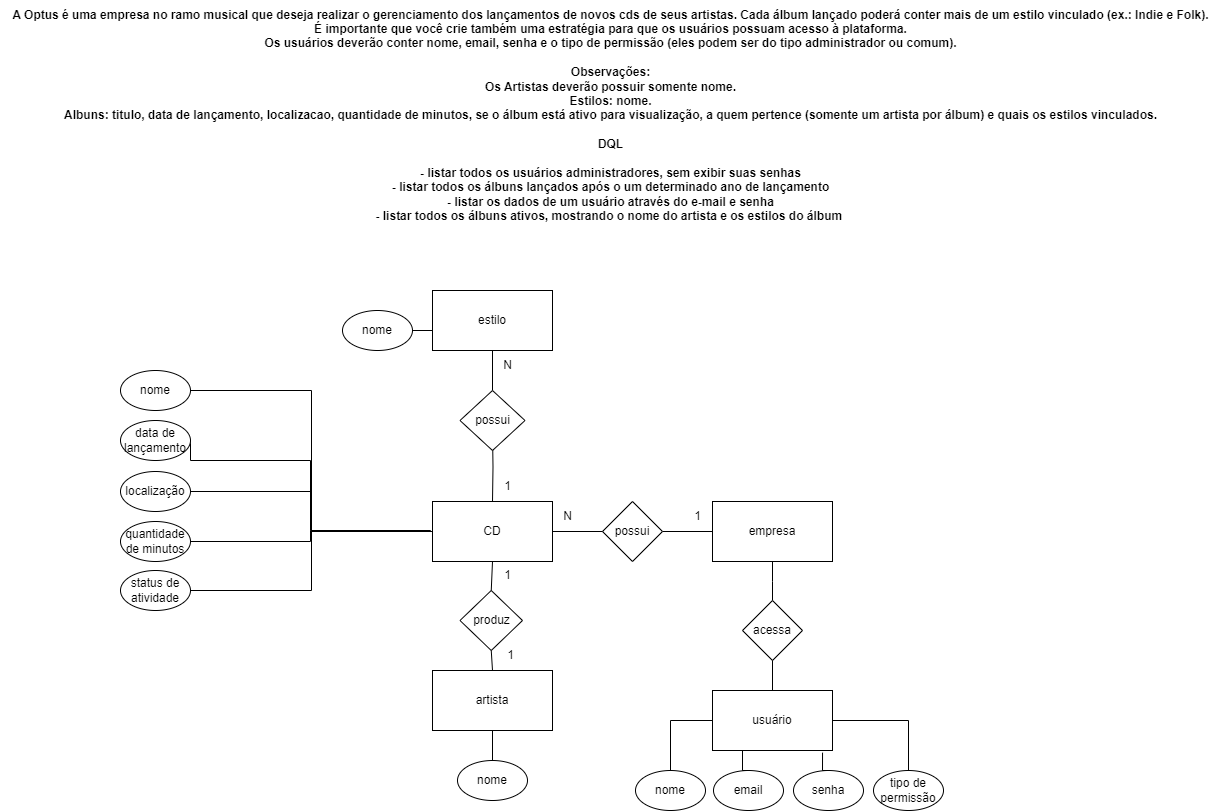

The diagram above was exported from draw.io. Its source (the exported page's mxGraphModel, read from the mxfile embedded in the PNG):
<mxGraphModel dx="2577" dy="928" grid="1" gridSize="10" guides="1" tooltips="1" connect="1" arrows="1" fold="1" page="1" pageScale="1" pageWidth="827" pageHeight="1169" math="0" shadow="0">
  <root>
    <mxCell id="0" />
    <mxCell id="1" parent="0" />
    <mxCell id="kWm02lygD7cGhgR4Ec7L-1" value="&lt;div&gt;&lt;b&gt;A Optus é uma empresa no ramo musical que deseja realizar o gerenciamento dos lançamentos de novos cds de seus artistas. Cada álbum lançado poderá conter mais de um estilo vinculado (ex.: Indie e Folk).&lt;/b&gt;&lt;/div&gt;&lt;div&gt;&lt;b&gt;É importante que você crie também uma estratégia para que os usuários possuam acesso à plataforma.&lt;/b&gt;&lt;/div&gt;&lt;div&gt;&lt;b&gt;Os usuários deverão conter nome, email, senha e o tipo de permissão (eles podem ser do tipo administrador ou comum).&lt;/b&gt;&lt;/div&gt;&lt;div&gt;&lt;b&gt;&lt;br&gt;&lt;/b&gt;&lt;/div&gt;&lt;div&gt;&lt;b&gt;Observações:&lt;/b&gt;&lt;/div&gt;&lt;div&gt;&lt;b&gt;Os Artistas deverão possuir somente nome.&lt;/b&gt;&lt;/div&gt;&lt;div&gt;&lt;b&gt;Estilos: nome.&lt;/b&gt;&lt;/div&gt;&lt;div&gt;&lt;b&gt;Albuns: titulo, data de lançamento, localizacao, quantidade de minutos, se o álbum está ativo para visualização, a quem pertence (somente um artista por álbum) e quais os estilos vinculados.&lt;/b&gt;&lt;/div&gt;&lt;div&gt;&lt;b&gt;&lt;br&gt;&lt;/b&gt;&lt;/div&gt;&lt;div&gt;&lt;b&gt;DQL&lt;/b&gt;&lt;/div&gt;&lt;div&gt;&lt;b&gt;&lt;br&gt;&lt;/b&gt;&lt;/div&gt;&lt;div&gt;&lt;b&gt;- listar todos os usuários administradores, sem exibir suas senhas&lt;/b&gt;&lt;/div&gt;&lt;div&gt;&lt;b&gt;- listar todos os álbuns lançados após o um determinado ano de lançamento&lt;/b&gt;&lt;/div&gt;&lt;div&gt;&lt;b&gt;- listar os dados de um usuário através do e-mail e senha&lt;/b&gt;&lt;/div&gt;&lt;div&gt;&lt;b&gt;- listar todos os álbuns ativos, mostrando o nome do artista e os estilos do álbum&amp;nbsp;&lt;/b&gt;&lt;/div&gt;" style="text;html=1;align=center;verticalAlign=middle;resizable=1;points=[];autosize=1;strokeColor=none;fillColor=none;movable=1;rotatable=1;deletable=1;editable=1;locked=0;connectable=1;" vertex="1" parent="1">
      <mxGeometry x="-180" y="140" width="1220" height="230" as="geometry" />
    </mxCell>
    <mxCell id="kWm02lygD7cGhgR4Ec7L-24" style="edgeStyle=orthogonalEdgeStyle;rounded=0;orthogonalLoop=1;jettySize=auto;html=1;exitX=0.5;exitY=1;exitDx=0;exitDy=0;endArrow=none;endFill=0;" edge="1" parent="1" source="kWm02lygD7cGhgR4Ec7L-2" target="kWm02lygD7cGhgR4Ec7L-22">
      <mxGeometry relative="1" as="geometry" />
    </mxCell>
    <mxCell id="kWm02lygD7cGhgR4Ec7L-2" value="empresa" style="rounded=0;whiteSpace=wrap;html=1;" vertex="1" parent="1">
      <mxGeometry x="532" y="641" width="120" height="60" as="geometry" />
    </mxCell>
    <mxCell id="kWm02lygD7cGhgR4Ec7L-8" style="edgeStyle=orthogonalEdgeStyle;rounded=0;orthogonalLoop=1;jettySize=auto;html=1;exitX=1;exitY=0.5;exitDx=0;exitDy=0;entryX=0;entryY=0.5;entryDx=0;entryDy=0;endArrow=none;endFill=0;" edge="1" parent="1" source="kWm02lygD7cGhgR4Ec7L-5" target="kWm02lygD7cGhgR4Ec7L-2">
      <mxGeometry relative="1" as="geometry" />
    </mxCell>
    <mxCell id="kWm02lygD7cGhgR4Ec7L-5" value="possui" style="rhombus;whiteSpace=wrap;html=1;" vertex="1" parent="1">
      <mxGeometry x="422" y="641" width="60" height="60" as="geometry" />
    </mxCell>
    <mxCell id="kWm02lygD7cGhgR4Ec7L-7" style="edgeStyle=orthogonalEdgeStyle;rounded=0;orthogonalLoop=1;jettySize=auto;html=1;exitX=1;exitY=0.5;exitDx=0;exitDy=0;entryX=0;entryY=0.5;entryDx=0;entryDy=0;endArrow=none;endFill=0;" edge="1" parent="1" source="kWm02lygD7cGhgR4Ec7L-6" target="kWm02lygD7cGhgR4Ec7L-5">
      <mxGeometry relative="1" as="geometry" />
    </mxCell>
    <mxCell id="kWm02lygD7cGhgR4Ec7L-6" value="CD" style="rounded=0;whiteSpace=wrap;html=1;" vertex="1" parent="1">
      <mxGeometry x="252" y="641" width="120" height="60" as="geometry" />
    </mxCell>
    <mxCell id="kWm02lygD7cGhgR4Ec7L-16" style="edgeStyle=orthogonalEdgeStyle;rounded=0;orthogonalLoop=1;jettySize=auto;html=1;exitX=0.5;exitY=1;exitDx=0;exitDy=0;entryX=0.5;entryY=0;entryDx=0;entryDy=0;endArrow=none;endFill=0;" edge="1" parent="1" target="kWm02lygD7cGhgR4Ec7L-6">
      <mxGeometry relative="1" as="geometry">
        <mxPoint x="312" y="571" as="sourcePoint" />
      </mxGeometry>
    </mxCell>
    <mxCell id="kWm02lygD7cGhgR4Ec7L-13" value="estilo" style="rounded=0;whiteSpace=wrap;html=1;" vertex="1" parent="1">
      <mxGeometry x="252" y="430" width="120" height="60" as="geometry" />
    </mxCell>
    <mxCell id="kWm02lygD7cGhgR4Ec7L-15" style="edgeStyle=orthogonalEdgeStyle;rounded=0;orthogonalLoop=1;jettySize=auto;html=1;exitX=1;exitY=0.5;exitDx=0;exitDy=0;endArrow=none;endFill=0;" edge="1" parent="1" source="kWm02lygD7cGhgR4Ec7L-14" target="kWm02lygD7cGhgR4Ec7L-13">
      <mxGeometry relative="1" as="geometry">
        <mxPoint x="252" y="541" as="targetPoint" />
      </mxGeometry>
    </mxCell>
    <mxCell id="kWm02lygD7cGhgR4Ec7L-14" value="nome" style="ellipse;whiteSpace=wrap;html=1;" vertex="1" parent="1">
      <mxGeometry x="162" y="450" width="70" height="40" as="geometry" />
    </mxCell>
    <mxCell id="kWm02lygD7cGhgR4Ec7L-17" value="N" style="text;html=1;align=center;verticalAlign=middle;resizable=0;points=[];autosize=1;strokeColor=none;fillColor=none;" vertex="1" parent="1">
      <mxGeometry x="312" y="490" width="30" height="30" as="geometry" />
    </mxCell>
    <mxCell id="kWm02lygD7cGhgR4Ec7L-18" value="1" style="text;html=1;align=center;verticalAlign=middle;resizable=0;points=[];autosize=1;strokeColor=none;fillColor=none;" vertex="1" parent="1">
      <mxGeometry x="312" y="611" width="30" height="30" as="geometry" />
    </mxCell>
    <mxCell id="kWm02lygD7cGhgR4Ec7L-22" value="acessa" style="rhombus;whiteSpace=wrap;html=1;" vertex="1" parent="1">
      <mxGeometry x="562" y="740" width="60" height="60" as="geometry" />
    </mxCell>
    <mxCell id="kWm02lygD7cGhgR4Ec7L-25" style="edgeStyle=orthogonalEdgeStyle;rounded=0;orthogonalLoop=1;jettySize=auto;html=1;exitX=0.5;exitY=0;exitDx=0;exitDy=0;entryX=0.5;entryY=1;entryDx=0;entryDy=0;endArrow=none;endFill=0;" edge="1" parent="1" source="kWm02lygD7cGhgR4Ec7L-23" target="kWm02lygD7cGhgR4Ec7L-22">
      <mxGeometry relative="1" as="geometry" />
    </mxCell>
    <mxCell id="kWm02lygD7cGhgR4Ec7L-23" value="usuário" style="rounded=0;whiteSpace=wrap;html=1;" vertex="1" parent="1">
      <mxGeometry x="532" y="830" width="120" height="60" as="geometry" />
    </mxCell>
    <mxCell id="kWm02lygD7cGhgR4Ec7L-28" style="edgeStyle=orthogonalEdgeStyle;rounded=0;orthogonalLoop=1;jettySize=auto;html=1;exitX=0.5;exitY=0;exitDx=0;exitDy=0;entryX=0.5;entryY=1;entryDx=0;entryDy=0;endArrow=none;endFill=0;" edge="1" parent="1" source="kWm02lygD7cGhgR4Ec7L-27" target="kWm02lygD7cGhgR4Ec7L-13">
      <mxGeometry relative="1" as="geometry" />
    </mxCell>
    <mxCell id="kWm02lygD7cGhgR4Ec7L-27" value="possui" style="rhombus;whiteSpace=wrap;html=1;" vertex="1" parent="1">
      <mxGeometry x="279.5" y="530" width="65" height="60" as="geometry" />
    </mxCell>
    <mxCell id="kWm02lygD7cGhgR4Ec7L-31" style="edgeStyle=orthogonalEdgeStyle;rounded=0;orthogonalLoop=1;jettySize=auto;html=1;exitX=1;exitY=0.5;exitDx=0;exitDy=0;entryX=0;entryY=0.5;entryDx=0;entryDy=0;endArrow=none;endFill=0;" edge="1" parent="1" source="kWm02lygD7cGhgR4Ec7L-30" target="kWm02lygD7cGhgR4Ec7L-6">
      <mxGeometry relative="1" as="geometry" />
    </mxCell>
    <mxCell id="kWm02lygD7cGhgR4Ec7L-30" value="nome" style="ellipse;whiteSpace=wrap;html=1;" vertex="1" parent="1">
      <mxGeometry x="-60" y="510" width="70" height="40" as="geometry" />
    </mxCell>
    <mxCell id="kWm02lygD7cGhgR4Ec7L-36" style="edgeStyle=orthogonalEdgeStyle;rounded=0;orthogonalLoop=1;jettySize=auto;html=1;exitX=0.5;exitY=0;exitDx=0;exitDy=0;entryX=0.5;entryY=1;entryDx=0;entryDy=0;endArrow=none;endFill=0;" edge="1" parent="1" source="kWm02lygD7cGhgR4Ec7L-32" target="kWm02lygD7cGhgR4Ec7L-33">
      <mxGeometry relative="1" as="geometry" />
    </mxCell>
    <mxCell id="kWm02lygD7cGhgR4Ec7L-32" value="artista" style="rounded=0;whiteSpace=wrap;html=1;" vertex="1" parent="1">
      <mxGeometry x="252" y="810" width="120" height="60" as="geometry" />
    </mxCell>
    <mxCell id="kWm02lygD7cGhgR4Ec7L-37" style="edgeStyle=orthogonalEdgeStyle;rounded=0;orthogonalLoop=1;jettySize=auto;html=1;exitX=0.5;exitY=0;exitDx=0;exitDy=0;entryX=0.5;entryY=1;entryDx=0;entryDy=0;endArrow=none;endFill=0;" edge="1" parent="1" source="kWm02lygD7cGhgR4Ec7L-33" target="kWm02lygD7cGhgR4Ec7L-6">
      <mxGeometry relative="1" as="geometry" />
    </mxCell>
    <mxCell id="kWm02lygD7cGhgR4Ec7L-33" value="produz" style="rhombus;whiteSpace=wrap;html=1;" vertex="1" parent="1">
      <mxGeometry x="279.5" y="730" width="62.5" height="60" as="geometry" />
    </mxCell>
    <mxCell id="kWm02lygD7cGhgR4Ec7L-35" style="edgeStyle=orthogonalEdgeStyle;rounded=0;orthogonalLoop=1;jettySize=auto;html=1;exitX=0.5;exitY=0;exitDx=0;exitDy=0;entryX=0.5;entryY=1;entryDx=0;entryDy=0;endArrow=none;endFill=0;" edge="1" parent="1" source="kWm02lygD7cGhgR4Ec7L-34" target="kWm02lygD7cGhgR4Ec7L-32">
      <mxGeometry relative="1" as="geometry" />
    </mxCell>
    <mxCell id="kWm02lygD7cGhgR4Ec7L-34" value="nome" style="ellipse;whiteSpace=wrap;html=1;" vertex="1" parent="1">
      <mxGeometry x="277" y="900" width="70" height="40" as="geometry" />
    </mxCell>
    <mxCell id="kWm02lygD7cGhgR4Ec7L-43" value="" style="group" vertex="1" connectable="0" parent="1">
      <mxGeometry x="455" y="910" width="308" height="40" as="geometry" />
    </mxCell>
    <mxCell id="kWm02lygD7cGhgR4Ec7L-39" value="nome" style="ellipse;whiteSpace=wrap;html=1;" vertex="1" parent="kWm02lygD7cGhgR4Ec7L-43">
      <mxGeometry width="70" height="40" as="geometry" />
    </mxCell>
    <mxCell id="kWm02lygD7cGhgR4Ec7L-40" value="email" style="ellipse;whiteSpace=wrap;html=1;" vertex="1" parent="kWm02lygD7cGhgR4Ec7L-43">
      <mxGeometry x="78" width="70" height="40" as="geometry" />
    </mxCell>
    <mxCell id="kWm02lygD7cGhgR4Ec7L-41" value="senha" style="ellipse;whiteSpace=wrap;html=1;" vertex="1" parent="kWm02lygD7cGhgR4Ec7L-43">
      <mxGeometry x="158" width="70" height="40" as="geometry" />
    </mxCell>
    <mxCell id="kWm02lygD7cGhgR4Ec7L-42" value="tipo de permissão" style="ellipse;whiteSpace=wrap;html=1;" vertex="1" parent="kWm02lygD7cGhgR4Ec7L-43">
      <mxGeometry x="238" width="70" height="40" as="geometry" />
    </mxCell>
    <mxCell id="kWm02lygD7cGhgR4Ec7L-45" style="edgeStyle=orthogonalEdgeStyle;rounded=0;orthogonalLoop=1;jettySize=auto;html=1;exitX=0.5;exitY=0;exitDx=0;exitDy=0;entryX=0;entryY=0.5;entryDx=0;entryDy=0;endArrow=none;endFill=0;" edge="1" parent="1" source="kWm02lygD7cGhgR4Ec7L-39" target="kWm02lygD7cGhgR4Ec7L-23">
      <mxGeometry relative="1" as="geometry" />
    </mxCell>
    <mxCell id="kWm02lygD7cGhgR4Ec7L-46" style="edgeStyle=orthogonalEdgeStyle;rounded=0;orthogonalLoop=1;jettySize=auto;html=1;exitX=0.5;exitY=0;exitDx=0;exitDy=0;entryX=0.25;entryY=1;entryDx=0;entryDy=0;endArrow=none;endFill=0;" edge="1" parent="1" source="kWm02lygD7cGhgR4Ec7L-40" target="kWm02lygD7cGhgR4Ec7L-23">
      <mxGeometry relative="1" as="geometry" />
    </mxCell>
    <mxCell id="kWm02lygD7cGhgR4Ec7L-47" style="edgeStyle=orthogonalEdgeStyle;rounded=0;orthogonalLoop=1;jettySize=auto;html=1;exitX=0.5;exitY=0;exitDx=0;exitDy=0;entryX=0.917;entryY=1.036;entryDx=0;entryDy=0;entryPerimeter=0;endArrow=none;endFill=0;" edge="1" parent="1" source="kWm02lygD7cGhgR4Ec7L-41" target="kWm02lygD7cGhgR4Ec7L-23">
      <mxGeometry relative="1" as="geometry" />
    </mxCell>
    <mxCell id="kWm02lygD7cGhgR4Ec7L-48" style="edgeStyle=orthogonalEdgeStyle;rounded=0;orthogonalLoop=1;jettySize=auto;html=1;exitX=0.5;exitY=0;exitDx=0;exitDy=0;entryX=1;entryY=0.5;entryDx=0;entryDy=0;endArrow=none;endFill=0;" edge="1" parent="1" source="kWm02lygD7cGhgR4Ec7L-42" target="kWm02lygD7cGhgR4Ec7L-23">
      <mxGeometry relative="1" as="geometry" />
    </mxCell>
    <mxCell id="kWm02lygD7cGhgR4Ec7L-56" style="edgeStyle=orthogonalEdgeStyle;rounded=0;orthogonalLoop=1;jettySize=auto;html=1;exitX=1;exitY=0.5;exitDx=0;exitDy=0;endArrow=none;endFill=0;" edge="1" parent="1" source="kWm02lygD7cGhgR4Ec7L-49">
      <mxGeometry relative="1" as="geometry">
        <mxPoint x="250" y="670" as="targetPoint" />
        <Array as="points">
          <mxPoint x="10" y="600" />
          <mxPoint x="130" y="600" />
          <mxPoint x="130" y="670" />
        </Array>
      </mxGeometry>
    </mxCell>
    <mxCell id="kWm02lygD7cGhgR4Ec7L-49" value="data de lançamento" style="ellipse;whiteSpace=wrap;html=1;" vertex="1" parent="1">
      <mxGeometry x="-60" y="560" width="70" height="40" as="geometry" />
    </mxCell>
    <mxCell id="kWm02lygD7cGhgR4Ec7L-55" style="edgeStyle=orthogonalEdgeStyle;rounded=0;orthogonalLoop=1;jettySize=auto;html=1;exitX=1;exitY=0.5;exitDx=0;exitDy=0;entryX=0;entryY=0.5;entryDx=0;entryDy=0;endArrow=none;endFill=0;" edge="1" parent="1" source="kWm02lygD7cGhgR4Ec7L-50" target="kWm02lygD7cGhgR4Ec7L-6">
      <mxGeometry relative="1" as="geometry" />
    </mxCell>
    <mxCell id="kWm02lygD7cGhgR4Ec7L-50" value="localização" style="ellipse;whiteSpace=wrap;html=1;" vertex="1" parent="1">
      <mxGeometry x="-60" y="611" width="70" height="40" as="geometry" />
    </mxCell>
    <mxCell id="kWm02lygD7cGhgR4Ec7L-54" style="edgeStyle=orthogonalEdgeStyle;rounded=0;orthogonalLoop=1;jettySize=auto;html=1;exitX=1;exitY=0.5;exitDx=0;exitDy=0;endArrow=none;endFill=0;" edge="1" parent="1" source="kWm02lygD7cGhgR4Ec7L-51">
      <mxGeometry relative="1" as="geometry">
        <mxPoint x="250" y="670" as="targetPoint" />
      </mxGeometry>
    </mxCell>
    <mxCell id="kWm02lygD7cGhgR4Ec7L-51" value="quantidade de minutos" style="ellipse;whiteSpace=wrap;html=1;" vertex="1" parent="1">
      <mxGeometry x="-60" y="661" width="70" height="40" as="geometry" />
    </mxCell>
    <mxCell id="kWm02lygD7cGhgR4Ec7L-53" style="edgeStyle=orthogonalEdgeStyle;rounded=0;orthogonalLoop=1;jettySize=auto;html=1;exitX=1;exitY=0.5;exitDx=0;exitDy=0;entryX=0;entryY=0.5;entryDx=0;entryDy=0;endArrow=none;endFill=0;" edge="1" parent="1" source="kWm02lygD7cGhgR4Ec7L-52" target="kWm02lygD7cGhgR4Ec7L-6">
      <mxGeometry relative="1" as="geometry" />
    </mxCell>
    <mxCell id="kWm02lygD7cGhgR4Ec7L-52" value="status de atividade" style="ellipse;whiteSpace=wrap;html=1;" vertex="1" parent="1">
      <mxGeometry x="-60" y="710" width="70" height="40" as="geometry" />
    </mxCell>
    <mxCell id="kWm02lygD7cGhgR4Ec7L-57" value="1" style="text;html=1;align=center;verticalAlign=middle;resizable=0;points=[];autosize=1;strokeColor=none;fillColor=none;" vertex="1" parent="1">
      <mxGeometry x="314.5" y="780" width="30" height="30" as="geometry" />
    </mxCell>
    <mxCell id="kWm02lygD7cGhgR4Ec7L-58" value="1" style="text;html=1;align=center;verticalAlign=middle;resizable=0;points=[];autosize=1;strokeColor=none;fillColor=none;" vertex="1" parent="1">
      <mxGeometry x="312" y="700" width="30" height="30" as="geometry" />
    </mxCell>
    <mxCell id="kWm02lygD7cGhgR4Ec7L-59" value="N" style="text;html=1;align=center;verticalAlign=middle;resizable=0;points=[];autosize=1;strokeColor=none;fillColor=none;" vertex="1" parent="1">
      <mxGeometry x="372" y="641" width="30" height="30" as="geometry" />
    </mxCell>
    <mxCell id="kWm02lygD7cGhgR4Ec7L-60" value="1" style="text;html=1;align=center;verticalAlign=middle;resizable=0;points=[];autosize=1;strokeColor=none;fillColor=none;" vertex="1" parent="1">
      <mxGeometry x="502" y="641" width="30" height="30" as="geometry" />
    </mxCell>
  </root>
</mxGraphModel>